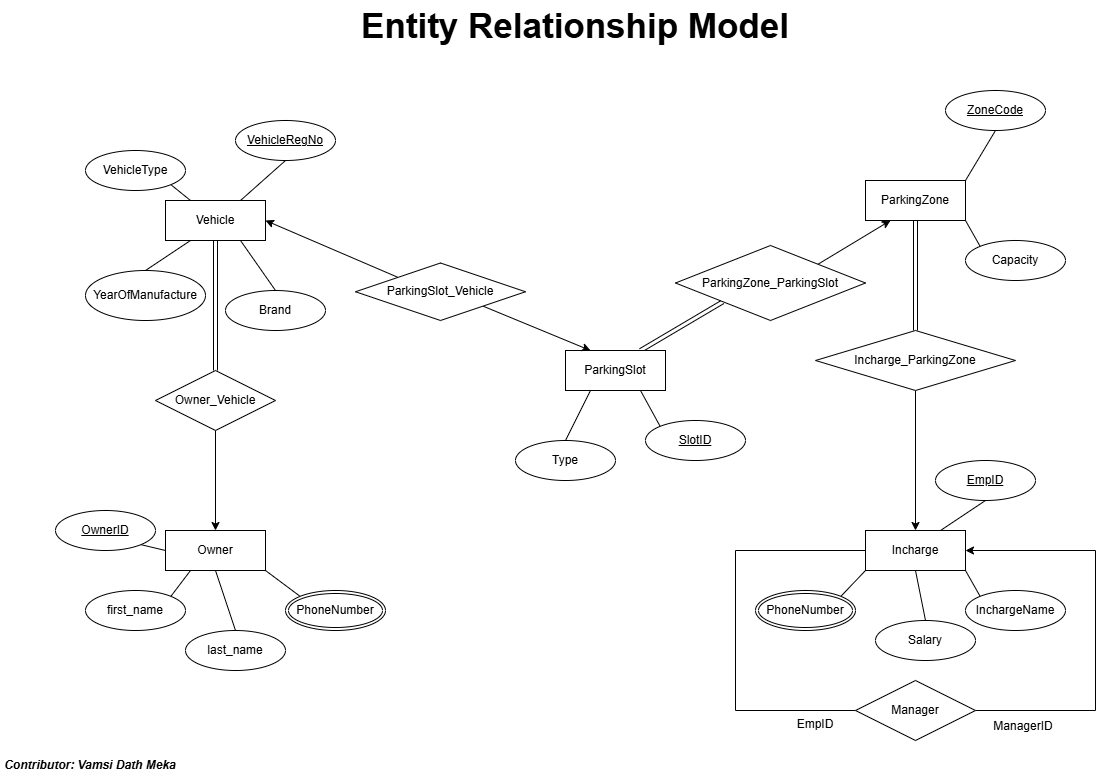

The diagram above was exported from draw.io. Its source (the exported page's mxGraphModel, read from the mxfile embedded in the PNG):
<mxGraphModel dx="1648" dy="912" grid="1" gridSize="10" guides="1" tooltips="1" connect="1" arrows="1" fold="1" page="1" pageScale="1" pageWidth="1169" pageHeight="827" math="0" shadow="0">
  <root>
    <mxCell id="0" />
    <mxCell id="1" parent="0" />
    <mxCell id="yBUksOMTZgjkfL_3Iild-5" style="rounded=0;orthogonalLoop=1;jettySize=auto;html=1;exitX=1;exitY=0;exitDx=0;exitDy=0;entryX=0.5;entryY=1;entryDx=0;entryDy=0;endArrow=none;endFill=0;" edge="1" parent="1" source="yBUksOMTZgjkfL_3Iild-1" target="yBUksOMTZgjkfL_3Iild-2">
      <mxGeometry relative="1" as="geometry" />
    </mxCell>
    <mxCell id="yBUksOMTZgjkfL_3Iild-47" style="rounded=0;orthogonalLoop=1;jettySize=auto;html=1;exitX=0.5;exitY=1;exitDx=0;exitDy=0;entryX=0.5;entryY=0;entryDx=0;entryDy=0;endArrow=none;endFill=0;shape=link;" edge="1" parent="1" source="yBUksOMTZgjkfL_3Iild-1" target="yBUksOMTZgjkfL_3Iild-46">
      <mxGeometry relative="1" as="geometry" />
    </mxCell>
    <mxCell id="yBUksOMTZgjkfL_3Iild-1" value="ParkingZone" style="whiteSpace=wrap;html=1;align=center;" vertex="1" parent="1">
      <mxGeometry x="875" y="210" width="100" height="40" as="geometry" />
    </mxCell>
    <mxCell id="yBUksOMTZgjkfL_3Iild-2" value="ZoneCode" style="ellipse;whiteSpace=wrap;html=1;align=center;fontStyle=4;" vertex="1" parent="1">
      <mxGeometry x="955" y="120" width="100" height="40" as="geometry" />
    </mxCell>
    <mxCell id="yBUksOMTZgjkfL_3Iild-6" value="Capacity" style="ellipse;whiteSpace=wrap;html=1;align=center;" vertex="1" parent="1">
      <mxGeometry x="975" y="270" width="100" height="40" as="geometry" />
    </mxCell>
    <mxCell id="yBUksOMTZgjkfL_3Iild-7" style="rounded=0;orthogonalLoop=1;jettySize=auto;html=1;exitX=1;exitY=1;exitDx=0;exitDy=0;endArrow=none;endFill=0;entryX=0;entryY=0;entryDx=0;entryDy=0;" edge="1" parent="1" source="yBUksOMTZgjkfL_3Iild-1" target="yBUksOMTZgjkfL_3Iild-6">
      <mxGeometry relative="1" as="geometry">
        <mxPoint x="995" y="280" as="targetPoint" />
      </mxGeometry>
    </mxCell>
    <mxCell id="yBUksOMTZgjkfL_3Iild-10" style="rounded=0;orthogonalLoop=1;jettySize=auto;html=1;exitX=0.75;exitY=0;exitDx=0;exitDy=0;entryX=0.5;entryY=1;entryDx=0;entryDy=0;endArrow=none;endFill=0;" edge="1" parent="1" source="yBUksOMTZgjkfL_3Iild-8" target="yBUksOMTZgjkfL_3Iild-9">
      <mxGeometry relative="1" as="geometry" />
    </mxCell>
    <mxCell id="yBUksOMTZgjkfL_3Iild-16" style="rounded=0;orthogonalLoop=1;jettySize=auto;html=1;exitX=0.75;exitY=1;exitDx=0;exitDy=0;entryX=0.5;entryY=0;entryDx=0;entryDy=0;endArrow=none;endFill=0;" edge="1" parent="1" source="yBUksOMTZgjkfL_3Iild-8" target="yBUksOMTZgjkfL_3Iild-11">
      <mxGeometry relative="1" as="geometry" />
    </mxCell>
    <mxCell id="yBUksOMTZgjkfL_3Iild-26" style="rounded=0;orthogonalLoop=1;jettySize=auto;html=1;exitX=0.5;exitY=1;exitDx=0;exitDy=0;entryX=0.5;entryY=0;entryDx=0;entryDy=0;endArrow=none;endFill=0;shape=link;" edge="1" parent="1" source="yBUksOMTZgjkfL_3Iild-8" target="yBUksOMTZgjkfL_3Iild-25">
      <mxGeometry relative="1" as="geometry" />
    </mxCell>
    <mxCell id="yBUksOMTZgjkfL_3Iild-32" style="rounded=0;orthogonalLoop=1;jettySize=auto;html=1;exitX=1;exitY=0.5;exitDx=0;exitDy=0;entryX=0;entryY=0;entryDx=0;entryDy=0;endArrow=none;endFill=0;startArrow=classic;startFill=1;" edge="1" parent="1" source="yBUksOMTZgjkfL_3Iild-8" target="yBUksOMTZgjkfL_3Iild-31">
      <mxGeometry relative="1" as="geometry" />
    </mxCell>
    <mxCell id="yBUksOMTZgjkfL_3Iild-8" value="Vehicle" style="whiteSpace=wrap;html=1;align=center;" vertex="1" parent="1">
      <mxGeometry x="175" y="230" width="100" height="40" as="geometry" />
    </mxCell>
    <mxCell id="yBUksOMTZgjkfL_3Iild-9" value="VehicleRegNo" style="ellipse;whiteSpace=wrap;html=1;align=center;fontStyle=4;" vertex="1" parent="1">
      <mxGeometry x="245" y="150" width="100" height="40" as="geometry" />
    </mxCell>
    <mxCell id="yBUksOMTZgjkfL_3Iild-11" value="Brand" style="ellipse;whiteSpace=wrap;html=1;align=center;" vertex="1" parent="1">
      <mxGeometry x="235" y="320" width="100" height="40" as="geometry" />
    </mxCell>
    <mxCell id="yBUksOMTZgjkfL_3Iild-15" style="rounded=0;orthogonalLoop=1;jettySize=auto;html=1;exitX=0.5;exitY=0;exitDx=0;exitDy=0;entryX=0.25;entryY=1;entryDx=0;entryDy=0;endArrow=none;endFill=0;" edge="1" parent="1" source="yBUksOMTZgjkfL_3Iild-12" target="yBUksOMTZgjkfL_3Iild-8">
      <mxGeometry relative="1" as="geometry" />
    </mxCell>
    <mxCell id="yBUksOMTZgjkfL_3Iild-12" value="YearOfManufacture" style="ellipse;whiteSpace=wrap;html=1;align=center;" vertex="1" parent="1">
      <mxGeometry x="95" y="300" width="120" height="50" as="geometry" />
    </mxCell>
    <mxCell id="yBUksOMTZgjkfL_3Iild-14" style="rounded=0;orthogonalLoop=1;jettySize=auto;html=1;exitX=1;exitY=1;exitDx=0;exitDy=0;entryX=0.25;entryY=0;entryDx=0;entryDy=0;endArrow=none;endFill=0;" edge="1" parent="1" source="yBUksOMTZgjkfL_3Iild-13" target="yBUksOMTZgjkfL_3Iild-8">
      <mxGeometry relative="1" as="geometry" />
    </mxCell>
    <mxCell id="yBUksOMTZgjkfL_3Iild-13" value="VehicleType" style="ellipse;whiteSpace=wrap;html=1;align=center;" vertex="1" parent="1">
      <mxGeometry x="95" y="180" width="100" height="40" as="geometry" />
    </mxCell>
    <mxCell id="yBUksOMTZgjkfL_3Iild-38" style="rounded=0;orthogonalLoop=1;jettySize=auto;html=1;exitX=1;exitY=1;exitDx=0;exitDy=0;entryX=0;entryY=0;entryDx=0;entryDy=0;endArrow=none;endFill=0;" edge="1" parent="1" source="yBUksOMTZgjkfL_3Iild-18" target="yBUksOMTZgjkfL_3Iild-37">
      <mxGeometry relative="1" as="geometry" />
    </mxCell>
    <mxCell id="yBUksOMTZgjkfL_3Iild-18" value="Owner" style="whiteSpace=wrap;html=1;align=center;" vertex="1" parent="1">
      <mxGeometry x="175" y="560" width="100" height="40" as="geometry" />
    </mxCell>
    <mxCell id="yBUksOMTZgjkfL_3Iild-22" style="rounded=0;orthogonalLoop=1;jettySize=auto;html=1;exitX=1;exitY=1;exitDx=0;exitDy=0;entryX=0;entryY=0.5;entryDx=0;entryDy=0;endArrow=none;endFill=0;" edge="1" parent="1" source="yBUksOMTZgjkfL_3Iild-19" target="yBUksOMTZgjkfL_3Iild-18">
      <mxGeometry relative="1" as="geometry" />
    </mxCell>
    <mxCell id="yBUksOMTZgjkfL_3Iild-19" value="OwnerID" style="ellipse;whiteSpace=wrap;html=1;align=center;fontStyle=4;" vertex="1" parent="1">
      <mxGeometry x="65" y="540" width="100" height="40" as="geometry" />
    </mxCell>
    <mxCell id="yBUksOMTZgjkfL_3Iild-23" style="rounded=0;orthogonalLoop=1;jettySize=auto;html=1;exitX=1;exitY=0;exitDx=0;exitDy=0;entryX=0.25;entryY=1;entryDx=0;entryDy=0;endArrow=none;endFill=0;" edge="1" parent="1" source="yBUksOMTZgjkfL_3Iild-20" target="yBUksOMTZgjkfL_3Iild-18">
      <mxGeometry relative="1" as="geometry" />
    </mxCell>
    <mxCell id="yBUksOMTZgjkfL_3Iild-20" value="first_name" style="ellipse;whiteSpace=wrap;html=1;align=center;" vertex="1" parent="1">
      <mxGeometry x="95" y="620" width="100" height="40" as="geometry" />
    </mxCell>
    <mxCell id="yBUksOMTZgjkfL_3Iild-24" style="rounded=0;orthogonalLoop=1;jettySize=auto;html=1;exitX=0.5;exitY=0;exitDx=0;exitDy=0;entryX=0.5;entryY=1;entryDx=0;entryDy=0;endArrow=none;endFill=0;" edge="1" parent="1" source="yBUksOMTZgjkfL_3Iild-21" target="yBUksOMTZgjkfL_3Iild-18">
      <mxGeometry relative="1" as="geometry" />
    </mxCell>
    <mxCell id="yBUksOMTZgjkfL_3Iild-21" value="last_name" style="ellipse;whiteSpace=wrap;html=1;align=center;" vertex="1" parent="1">
      <mxGeometry x="195" y="660" width="100" height="40" as="geometry" />
    </mxCell>
    <mxCell id="yBUksOMTZgjkfL_3Iild-27" style="rounded=0;orthogonalLoop=1;jettySize=auto;html=1;exitX=0.5;exitY=1;exitDx=0;exitDy=0;entryX=0.5;entryY=0;entryDx=0;entryDy=0;endArrow=classic;endFill=1;" edge="1" parent="1" source="yBUksOMTZgjkfL_3Iild-25" target="yBUksOMTZgjkfL_3Iild-18">
      <mxGeometry relative="1" as="geometry">
        <mxPoint x="205" y="490" as="sourcePoint" />
      </mxGeometry>
    </mxCell>
    <mxCell id="yBUksOMTZgjkfL_3Iild-25" value="Owner_Vehicle" style="shape=rhombus;perimeter=rhombusPerimeter;whiteSpace=wrap;html=1;align=center;" vertex="1" parent="1">
      <mxGeometry x="165" y="400" width="120" height="60" as="geometry" />
    </mxCell>
    <mxCell id="yBUksOMTZgjkfL_3Iild-40" style="rounded=0;orthogonalLoop=1;jettySize=auto;html=1;exitX=0.75;exitY=0;exitDx=0;exitDy=0;entryX=0;entryY=1;entryDx=0;entryDy=0;endArrow=none;endFill=0;shape=link;" edge="1" parent="1" source="yBUksOMTZgjkfL_3Iild-28" target="yBUksOMTZgjkfL_3Iild-39">
      <mxGeometry relative="1" as="geometry" />
    </mxCell>
    <mxCell id="yBUksOMTZgjkfL_3Iild-28" value="ParkingSlot" style="whiteSpace=wrap;html=1;align=center;" vertex="1" parent="1">
      <mxGeometry x="575" y="380" width="100" height="40" as="geometry" />
    </mxCell>
    <mxCell id="yBUksOMTZgjkfL_3Iild-35" style="rounded=0;orthogonalLoop=1;jettySize=auto;html=1;exitX=0;exitY=0;exitDx=0;exitDy=0;entryX=0.75;entryY=1;entryDx=0;entryDy=0;endArrow=none;endFill=0;" edge="1" parent="1" source="yBUksOMTZgjkfL_3Iild-29" target="yBUksOMTZgjkfL_3Iild-28">
      <mxGeometry relative="1" as="geometry" />
    </mxCell>
    <mxCell id="yBUksOMTZgjkfL_3Iild-29" value="SlotID" style="ellipse;whiteSpace=wrap;html=1;align=center;fontStyle=4;" vertex="1" parent="1">
      <mxGeometry x="655" y="450" width="100" height="40" as="geometry" />
    </mxCell>
    <mxCell id="yBUksOMTZgjkfL_3Iild-34" style="rounded=0;orthogonalLoop=1;jettySize=auto;html=1;exitX=0.5;exitY=0;exitDx=0;exitDy=0;entryX=0.25;entryY=1;entryDx=0;entryDy=0;endArrow=none;endFill=0;" edge="1" parent="1" source="yBUksOMTZgjkfL_3Iild-30" target="yBUksOMTZgjkfL_3Iild-28">
      <mxGeometry relative="1" as="geometry" />
    </mxCell>
    <mxCell id="yBUksOMTZgjkfL_3Iild-30" value="Type" style="ellipse;whiteSpace=wrap;html=1;align=center;" vertex="1" parent="1">
      <mxGeometry x="525" y="470" width="100" height="40" as="geometry" />
    </mxCell>
    <mxCell id="yBUksOMTZgjkfL_3Iild-33" style="rounded=0;orthogonalLoop=1;jettySize=auto;html=1;exitX=1;exitY=1;exitDx=0;exitDy=0;entryX=0.25;entryY=0;entryDx=0;entryDy=0;endArrow=classic;endFill=1;" edge="1" parent="1" source="yBUksOMTZgjkfL_3Iild-31" target="yBUksOMTZgjkfL_3Iild-28">
      <mxGeometry relative="1" as="geometry" />
    </mxCell>
    <mxCell id="yBUksOMTZgjkfL_3Iild-31" value="ParkingSlot_Vehicle" style="shape=rhombus;perimeter=rhombusPerimeter;whiteSpace=wrap;html=1;align=center;" vertex="1" parent="1">
      <mxGeometry x="365" y="292.5" width="170" height="57.5" as="geometry" />
    </mxCell>
    <mxCell id="yBUksOMTZgjkfL_3Iild-37" value="PhoneNumber" style="ellipse;shape=doubleEllipse;margin=3;whiteSpace=wrap;html=1;align=center;" vertex="1" parent="1">
      <mxGeometry x="295" y="620" width="100" height="40" as="geometry" />
    </mxCell>
    <mxCell id="yBUksOMTZgjkfL_3Iild-41" style="rounded=0;orthogonalLoop=1;jettySize=auto;html=1;exitX=1;exitY=0;exitDx=0;exitDy=0;entryX=0.25;entryY=1;entryDx=0;entryDy=0;endArrow=classic;endFill=1;" edge="1" parent="1" source="yBUksOMTZgjkfL_3Iild-39" target="yBUksOMTZgjkfL_3Iild-1">
      <mxGeometry relative="1" as="geometry" />
    </mxCell>
    <mxCell id="yBUksOMTZgjkfL_3Iild-39" value="ParkingZone_ParkingSlot" style="shape=rhombus;perimeter=rhombusPerimeter;whiteSpace=wrap;html=1;align=center;" vertex="1" parent="1">
      <mxGeometry x="685" y="275" width="190" height="75" as="geometry" />
    </mxCell>
    <mxCell id="yBUksOMTZgjkfL_3Iild-48" style="rounded=0;orthogonalLoop=1;jettySize=auto;html=1;exitX=1;exitY=1;exitDx=0;exitDy=0;entryX=0;entryY=0;entryDx=0;entryDy=0;endArrow=none;endFill=0;" edge="1" parent="1" source="yBUksOMTZgjkfL_3Iild-42" target="yBUksOMTZgjkfL_3Iild-44">
      <mxGeometry relative="1" as="geometry" />
    </mxCell>
    <mxCell id="yBUksOMTZgjkfL_3Iild-49" style="rounded=0;orthogonalLoop=1;jettySize=auto;html=1;exitX=0.75;exitY=0;exitDx=0;exitDy=0;entryX=0.5;entryY=1;entryDx=0;entryDy=0;endArrow=none;endFill=0;" edge="1" parent="1" source="yBUksOMTZgjkfL_3Iild-42" target="yBUksOMTZgjkfL_3Iild-43">
      <mxGeometry relative="1" as="geometry" />
    </mxCell>
    <mxCell id="yBUksOMTZgjkfL_3Iild-50" style="rounded=0;orthogonalLoop=1;jettySize=auto;html=1;exitX=0.5;exitY=1;exitDx=0;exitDy=0;entryX=0.5;entryY=0;entryDx=0;entryDy=0;endArrow=none;endFill=0;" edge="1" parent="1" source="yBUksOMTZgjkfL_3Iild-42" target="yBUksOMTZgjkfL_3Iild-45">
      <mxGeometry relative="1" as="geometry" />
    </mxCell>
    <mxCell id="yBUksOMTZgjkfL_3Iild-53" style="rounded=0;orthogonalLoop=1;jettySize=auto;html=1;exitX=0;exitY=1;exitDx=0;exitDy=0;entryX=1;entryY=0;entryDx=0;entryDy=0;endArrow=none;endFill=0;" edge="1" parent="1" source="yBUksOMTZgjkfL_3Iild-42" target="yBUksOMTZgjkfL_3Iild-52">
      <mxGeometry relative="1" as="geometry" />
    </mxCell>
    <mxCell id="yBUksOMTZgjkfL_3Iild-56" style="edgeStyle=orthogonalEdgeStyle;rounded=0;orthogonalLoop=1;jettySize=auto;html=1;exitX=1;exitY=0.5;exitDx=0;exitDy=0;entryX=1;entryY=0.5;entryDx=0;entryDy=0;endArrow=none;endFill=0;startArrow=classic;startFill=1;" edge="1" parent="1" source="yBUksOMTZgjkfL_3Iild-42" target="yBUksOMTZgjkfL_3Iild-54">
      <mxGeometry relative="1" as="geometry">
        <Array as="points">
          <mxPoint x="1105" y="580" />
          <mxPoint x="1105" y="740" />
        </Array>
      </mxGeometry>
    </mxCell>
    <mxCell id="yBUksOMTZgjkfL_3Iild-42" value="Incharge" style="whiteSpace=wrap;html=1;align=center;" vertex="1" parent="1">
      <mxGeometry x="875" y="560" width="100" height="40" as="geometry" />
    </mxCell>
    <mxCell id="yBUksOMTZgjkfL_3Iild-43" value="EmpID" style="ellipse;whiteSpace=wrap;html=1;align=center;fontStyle=4;" vertex="1" parent="1">
      <mxGeometry x="945" y="490" width="100" height="40" as="geometry" />
    </mxCell>
    <mxCell id="yBUksOMTZgjkfL_3Iild-44" value="InchargeName" style="ellipse;whiteSpace=wrap;html=1;align=center;" vertex="1" parent="1">
      <mxGeometry x="975" y="620" width="100" height="40" as="geometry" />
    </mxCell>
    <mxCell id="yBUksOMTZgjkfL_3Iild-45" value="Salary" style="ellipse;whiteSpace=wrap;html=1;align=center;" vertex="1" parent="1">
      <mxGeometry x="885" y="650" width="100" height="40" as="geometry" />
    </mxCell>
    <mxCell id="yBUksOMTZgjkfL_3Iild-51" style="rounded=0;orthogonalLoop=1;jettySize=auto;html=1;exitX=0.5;exitY=1;exitDx=0;exitDy=0;entryX=0.5;entryY=0;entryDx=0;entryDy=0;endArrow=classic;endFill=1;" edge="1" parent="1" source="yBUksOMTZgjkfL_3Iild-46" target="yBUksOMTZgjkfL_3Iild-42">
      <mxGeometry relative="1" as="geometry" />
    </mxCell>
    <mxCell id="yBUksOMTZgjkfL_3Iild-46" value="Incharge_ParkingZone" style="shape=rhombus;perimeter=rhombusPerimeter;whiteSpace=wrap;html=1;align=center;" vertex="1" parent="1">
      <mxGeometry x="825" y="360" width="200" height="60" as="geometry" />
    </mxCell>
    <mxCell id="yBUksOMTZgjkfL_3Iild-52" value="PhoneNumber" style="ellipse;shape=doubleEllipse;margin=3;whiteSpace=wrap;html=1;align=center;" vertex="1" parent="1">
      <mxGeometry x="765" y="620" width="100" height="40" as="geometry" />
    </mxCell>
    <mxCell id="yBUksOMTZgjkfL_3Iild-55" style="edgeStyle=orthogonalEdgeStyle;rounded=0;orthogonalLoop=1;jettySize=auto;html=1;exitX=0;exitY=0.5;exitDx=0;exitDy=0;entryX=0;entryY=0.5;entryDx=0;entryDy=0;endArrow=none;endFill=0;" edge="1" parent="1" source="yBUksOMTZgjkfL_3Iild-54" target="yBUksOMTZgjkfL_3Iild-42">
      <mxGeometry relative="1" as="geometry">
        <Array as="points">
          <mxPoint x="745" y="740" />
          <mxPoint x="745" y="580" />
        </Array>
      </mxGeometry>
    </mxCell>
    <mxCell id="yBUksOMTZgjkfL_3Iild-54" value="Manager" style="shape=rhombus;perimeter=rhombusPerimeter;whiteSpace=wrap;html=1;align=center;" vertex="1" parent="1">
      <mxGeometry x="865" y="710" width="120" height="60" as="geometry" />
    </mxCell>
    <mxCell id="yBUksOMTZgjkfL_3Iild-57" value="&lt;b style=&quot;font-size: 35px;&quot;&gt;Entity Relationship Model&lt;/b&gt;" style="text;strokeColor=none;align=center;fillColor=none;html=1;verticalAlign=middle;whiteSpace=wrap;rounded=0;fontSize=35;" vertex="1" parent="1">
      <mxGeometry x="345" y="30" width="480" height="50" as="geometry" />
    </mxCell>
    <mxCell id="yBUksOMTZgjkfL_3Iild-58" value="EmpID" style="text;strokeColor=none;align=center;fillColor=none;html=1;verticalAlign=middle;whiteSpace=wrap;rounded=0;" vertex="1" parent="1">
      <mxGeometry x="795" y="739" width="60" height="30" as="geometry" />
    </mxCell>
    <mxCell id="yBUksOMTZgjkfL_3Iild-62" value="ManagerID" style="text;strokeColor=none;align=center;fillColor=none;html=1;verticalAlign=middle;whiteSpace=wrap;rounded=0;" vertex="1" parent="1">
      <mxGeometry x="1003" y="741" width="60" height="30" as="geometry" />
    </mxCell>
    <mxCell id="yBUksOMTZgjkfL_3Iild-63" value="Contributor: Vamsi Dath Meka" style="text;strokeColor=none;align=center;fillColor=none;html=1;verticalAlign=middle;whiteSpace=wrap;rounded=0;fontStyle=3" vertex="1" parent="1">
      <mxGeometry x="10" y="780" width="180" height="30" as="geometry" />
    </mxCell>
  </root>
</mxGraphModel>